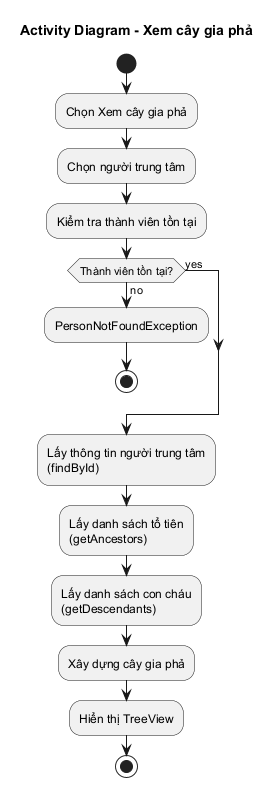

The diagram above was rendered by PlantUML. Its source (embedded in the PNG):
@startuml activity-family-tree

title Activity Diagram - Xem cây gia phả

start

:Chọn Xem cây gia phả;

:Chọn người trung tâm;

:Kiểm tra thành viên tồn tại;

if (Thành viên tồn tại?) then (yes)
else (no)
  :PersonNotFoundException;
  stop
endif

:Lấy thông tin người trung tâm\n(findById);

:Lấy danh sách tổ tiên\n(getAncestors);

:Lấy danh sách con cháu\n(getDescendants);

:Xây dựng cây gia phả;

:Hiển thị TreeView;

stop

@enduml